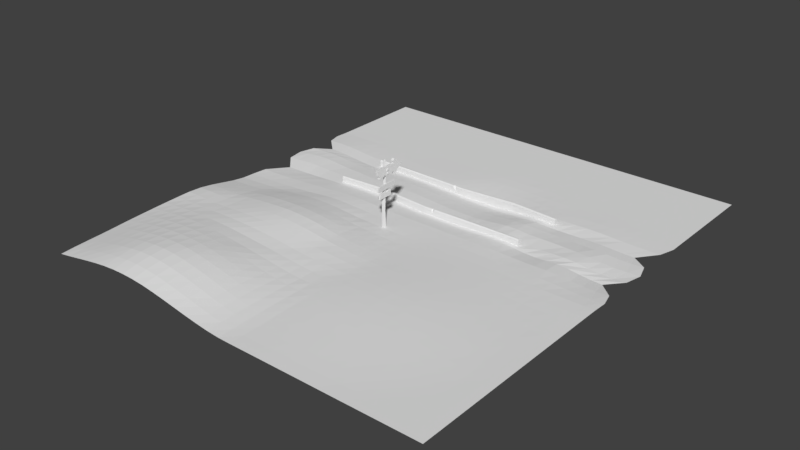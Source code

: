 # Source: train_post.blend  (saved by Blender 2.78.0; exported with 4.5.12 LTS)
import bpy
from mathutils import Matrix  # noqa: F401  (used for matrix-valued properties, if any)

bpy.ops.wm.read_factory_settings(use_empty=True)
scene = bpy.context.scene
scene.name = 'Scene'

# ---- collections
col_collection_1 = bpy.data.collections.new('Collection 1'); scene.collection.children.link(col_collection_1)

# ---- world
world_world = bpy.data.worlds.new('World'); scene.world = world_world
world_world.color = (0.05088, 0.05088, 0.05088)
world_world.use_sun_shadow = False
world_world.sun_shadow_jitter_overblur = 0.0
world_world.cycles.sampling_method = 'MANUAL'

# ---- meshes
me_cube_001 = bpy.data.meshes.new('Cube.001')
me_cube_001.from_pydata([(-25.85, 12.6, -16.84), (10.15, 25.6, -16.99), (-25.85, 13.34, -16.84), (19.95, 12.46, -16.89), (-2.235, 24.89, -16.87), (19.95, 13.23, -16.89), (9.127, 13.35, -16.96), (-3.016, 13.01, -16.82), (-15.4, 13.72, -16.94), (-15.4, 12.91, -16.94), (-2.881, 12.3, -16.82), (9.127, 12.52, -16.96), (-14.38, 25.23, -17.01), (-25.2, 25.11, -16.94), (-25.2, 24.33, -16.94), (20.59, 25.22, -16.89), (-1.131, 12.33, -15.77), (20.59, 24.48, -16.89), (-0.9822, 12.7, -14.8), (-25.85, 13.08, -14.78), (-25.85, 13.34, -15.04), (19.95, 13.23, -14.99), (19.95, 12.97, -14.73), (-15.4, 13.58, -14.56), (-15.4, 13.77, -14.82), (-2.967, 12.75, -14.79), (-3.007, 13.14, -15.23), (9.182, 13.27, -15.08), (9.189, 13.03, -14.79), (-25.85, 12.6, -14.96), (-25.85, 12.78, -14.78), (19.95, 12.64, -14.73), (19.95, 12.46, -14.91), (9.189, 12.65, -14.73), (9.201, 12.44, -15.02), (-2.916, 12.48, -14.79), (-2.881, 12.3, -14.98), (-15.4, 12.86, -14.8), (-15.4, 13.18, -14.56), (-0.5145, 12.34, -14.96), (-0.6768, 12.52, -14.79), (-1.131, 12.51, -14.79), (-1.252, 12.32, -14.97), (10.15, 24.78, -16.99), (-2.371, 24.18, -16.87), (-14.38, 24.4, -17.01), (-4.12, 24.21, -15.82), (-4.269, 24.58, -14.84), (20.59, 24.96, -14.82), (20.59, 25.22, -15.08), (-25.2, 25.11, -15.03), (-25.2, 24.85, -14.77), (10.15, 25.46, -14.61), (10.15, 25.65, -14.87), (-2.285, 24.63, -14.84), (-2.244, 25.02, -15.27), (-14.43, 25.15, -15.12), (-14.44, 24.91, -14.83), (20.59, 24.48, -15.01), (20.59, 24.66, -14.82), (-25.2, 24.52, -14.77), (-25.2, 24.33, -14.96), (-14.44, 24.53, -14.78), (-14.45, 24.32, -15.06), (-2.336, 24.36, -14.84), (-2.371, 24.18, -15.02), (10.15, 24.74, -14.84), (10.15, 25.06, -14.61), (-4.737, 24.21, -15.01), (-4.575, 24.4, -14.83), (-4.121, 24.39, -14.84), (-3.999, 24.2, -15.01)], [], [(2, 20, 24, 8), (3, 32, 34, 11), (8, 24, 26, 7), (23, 19, 30, 38), (6, 5, 3, 11), (5, 21, 22, 31, 32, 3), (6, 27, 21, 5), (7, 26, 27, 6), (2, 8, 9, 0), (8, 7, 10, 9), (7, 6, 11, 10), (22, 28, 33, 31), (28, 25, 35, 41, 18, 40, 33), (25, 23, 38, 35), (11, 34, 39, 16, 42, 36, 10), (39, 40, 18, 16), (10, 36, 37, 9), (16, 18, 41, 42), (15, 49, 53, 1), (28, 22, 21, 27), (19, 23, 24, 20), (23, 25, 26, 24), (25, 28, 27, 26), (0, 29, 30, 19, 20, 2), (38, 30, 29, 37), (31, 33, 34, 32), (41, 35, 36, 42), (35, 38, 37, 36), (33, 40, 39, 34), (9, 37, 29, 0), (14, 61, 63, 45), (1, 53, 55, 4), (52, 48, 59, 67), (12, 13, 14, 45), (13, 50, 51, 60, 61, 14), (12, 56, 50, 13), (4, 55, 56, 12), (15, 1, 43, 17), (1, 4, 44, 43), (4, 12, 45, 44), (51, 57, 62, 60), (57, 54, 64, 70, 47, 69, 62), (54, 52, 67, 64), (45, 63, 68, 46, 71, 65, 44), (68, 69, 47, 46), (44, 65, 66, 43), (46, 47, 70, 71), (57, 51, 50, 56), (48, 52, 53, 49), (52, 54, 55, 53), (54, 57, 56, 55), (17, 58, 59, 48, 49, 15), (67, 59, 58, 66), (60, 62, 63, 61), (70, 64, 65, 71), (64, 67, 66, 65), (62, 69, 68, 63), (43, 66, 58, 17)])
me_cube_001.use_remesh_preserve_volume = False
me_cube_001.use_remesh_preserve_attributes = False
me_cube_001.use_mirror_vertex_groups = False
me_cube_001.update()
me_plane = bpy.data.meshes.new('Plane')
me_plane.from_pydata([(43.79, 55.61, -16.0), (-43.79, 55.61, -16.0), (43.79, -46.51, -16.0), (-43.86, -46.48, -15.4), (43.82, 4.426, -16.11), (1.057e-07, 55.61, -16.0), (-43.84, 3.091, -16.1), (-0.005217, -46.51, -15.96), (-0.001529, 4.549, -15.99), (43.79, 30.08, -16.0), (-21.89, 55.61, -16.0), (-44.0, -21.16, -14.18), (21.89, -46.51, -16.0), (43.79, -20.98, -16.0), (21.89, 55.61, -16.0), (-43.83, 30.28, -15.92), (-22.26, -46.37, -13.02), (-0.0614, -20.86, -15.53), (-0.2443, 30.62, -16.13), (21.9, 4.473, -16.0), (-21.81, 4.542, -15.62), (-21.9, 30.12, -16.0), (21.88, 30.18, -15.98), (21.82, -20.81, -15.41), (-22.15, -20.91, -13.89), (43.79, 42.84, -16.0), (-32.84, 55.61, -16.0), (-43.94, -33.73, -14.75), (32.84, -46.51, -16.0), (43.79, -8.216, -16.0), (10.95, 55.61, -16.0), (-43.94, 17.99, -15.85), (-11.13, -46.44, -14.49), (-0.04615, -33.68, -15.64), (-0.3623, 17.08, -16.14), (32.86, 4.487, -16.05), (-10.99, 4.59, -15.9), (43.84, 17.12, -16.17), (-10.95, 55.61, -16.0), (-43.95, -8.614, -14.58), (10.95, -46.51, -15.99), (43.79, -33.75, -16.0), (32.84, 55.61, -16.0), (-43.79, 42.84, -16.0), (-33.14, -46.4, -13.59), (-0.05729, -8.099, -15.56), (1.057e-07, 42.84, -16.0), (10.95, 4.553, -15.99), (-32.97, 3.338, -15.89), (-21.71, 17.68, -15.84), (-21.89, 42.84, -16.0), (-10.96, 30.33, -15.97), (-32.86, 30.17, -15.97), (21.86, 17.5, -15.91), (21.89, 42.84, -16.0), (32.83, 30.16, -15.99), (11.32, 30.54, -16.1), (21.85, -33.65, -15.67), (21.85, -8.122, -15.67), (32.82, -20.93, -15.82), (10.85, -20.77, -15.26), (-22.37, -33.56, -12.05), (-22.18, -7.971, -13.7), (-11.09, -20.83, -14.88), (-33.15, -21.07, -13.43), (-33.04, -8.326, -14.31), (-11.12, -7.88, -14.62), (-11.21, -33.65, -13.88), (10.89, -8.098, -15.58), (32.83, -8.198, -15.94), (32.83, -33.73, -15.94), (10.95, 42.84, -16.0), (32.84, 42.84, -16.0), (32.85, 17.3, -16.03), (-32.84, 42.84, -16.0), (-10.95, 42.84, -16.0), (-11.01, 17.69, -15.87), (-33.04, 18.71, -15.87), (11.23, 17.15, -15.78), (10.89, -33.63, -15.59), (-33.25, -33.62, -12.6), (43.79, 49.23, -16.0), (-38.32, 55.61, -16.0), (-43.91, -40.08, -15.05), (38.32, -46.51, -16.0), (43.79, -1.834, -16.0), (5.474, 55.61, -16.0), (-40.46, 11.14, -16.35), (-5.546, -46.48, -15.4), (-0.02597, -40.11, -15.79), (-0.06024, 11.56, -16.32), (38.37, 4.348, -16.18), (-5.476, 4.549, -15.98), (39.35, 23.05, -16.32), (-16.42, 55.61, -16.0), (-44.02, -14.82, -14.03), (16.42, -46.51, -15.99), (43.79, -27.36, -16.0), (27.37, 55.61, -16.0), (-43.79, 36.46, -16.0), (-27.73, -46.37, -13.02), (-0.0771, -14.44, -15.41), (-0.001375, 36.47, -16.0), (16.42, 4.547, -15.99), (-26.91, 3.818, -15.74), (-19.59, 11.79, -16.03), (-21.89, 36.46, -16.0), (-5.549, 30.26, -16.0), (-27.37, 30.08, -16.0), (19.66, 11.46, -16.26), (21.89, 36.46, -16.0), (38.32, 30.08, -16.0), (16.46, 30.11, -16.01), (21.88, -40.09, -15.88), (21.83, -14.45, -15.48), (38.31, -20.97, -15.97), (16.33, -20.77, -15.27), (-22.37, -39.94, -12.06), (-22.16, -14.42, -13.82), (-5.554, -20.85, -15.37), (-27.66, -20.98, -13.53), (43.79, 36.46, -16.0), (-27.37, 55.61, -16.0), (-43.98, -27.44, -14.42), (27.37, -46.51, -16.0), (43.79, -14.6, -16.0), (16.42, 55.61, -16.0), (-39.53, 24.03, -15.97), (-16.71, -46.4, -13.59), (-0.05351, -27.27, -15.59), (-0.4967, 23.32, -16.63), (27.37, 4.473, -16.0), (-16.52, 4.66, -15.72), (39.49, 11.01, -16.8), (-5.474, 55.61, -16.0), (-43.82, -2.597, -15.66), (5.473, -46.51, -16.0), (43.79, -40.13, -16.0), (38.32, 55.61, -16.0), (-43.79, 49.23, -16.0), (-38.5, -46.44, -14.49), (-0.01394, -1.813, -15.89), (1.057e-07, 49.23, -16.0), (5.473, 4.55, -16.0), (-38.81, 3.027, -16.0), (-19.72, 23.33, -16.25), (-21.89, 49.23, -16.0), (-16.43, 30.28, -15.98), (-38.37, 30.4, -15.88), (19.65, 23.27, -16.25), (21.89, 49.23, -16.0), (27.35, 30.28, -15.96), (5.616, 30.86, -16.19), (21.83, -27.22, -15.48), (21.88, -1.798, -15.88), (27.32, -20.87, -15.61), (5.392, -20.81, -15.37), (-22.27, -27.23, -12.92), (-22.06, -1.687, -14.69), (-16.62, -20.84, -14.38), (-38.59, -21.13, -13.66), (-33.08, -14.74, -14.02), (-32.93, -2.05, -15.2), (-27.62, -8.147, -13.91), (-38.49, -8.539, -14.49), (-11.11, -14.28, -14.74), (-11.02, -1.701, -15.42), (-5.574, -7.99, -15.23), (-16.68, -7.856, -13.96), (-11.2, -40.03, -13.9), (-11.14, -27.29, -14.42), (-5.6, -33.68, -14.97), (-16.81, -33.6, -12.77), (10.86, -14.42, -15.35), (10.92, -1.784, -15.83), (16.37, -8.098, -15.59), (5.426, -8.123, -15.64), (32.82, -14.56, -15.86), (32.84, -1.833, -16.0), (38.32, -8.216, -16.0), (27.34, -8.161, -15.81), (32.84, -40.13, -16.0), (32.82, -27.32, -15.86), (38.32, -33.75, -16.0), (27.34, -33.69, -15.81), (10.95, 36.46, -16.0), (10.95, 49.23, -16.0), (16.42, 42.84, -16.0), (5.474, 42.84, -16.0), (32.84, 36.46, -16.0), (32.84, 49.23, -16.0), (38.32, 42.84, -16.0), (27.37, 42.84, -16.0), (29.48, 11.3, -16.2), (29.51, 23.56, -16.36), (38.39, 17.02, -16.25), (27.35, 17.55, -15.99), (-32.84, 36.46, -16.0), (-32.84, 49.23, -16.0), (-27.37, 42.84, -16.0), (-38.32, 42.84, -16.0), (-10.95, 36.47, -16.0), (-10.95, 49.23, -16.0), (-5.474, 42.84, -16.0), (-16.42, 42.84, -16.0), (-9.899, 11.69, -16.19), (-9.868, 23.51, -16.26), (-5.591, 17.44, -16.01), (-16.54, 17.7, -15.79), (-28.89, 11.66, -16.26), (-29.46, 23.42, -16.31), (-26.76, 18.21, -15.91), (-39.09, 18.86, -15.74), (9.795, 11.57, -16.22), (10.52, 23.31, -16.51), (16.37, 17.35, -15.61), (5.5, 17.0, -16.18), (10.92, -40.08, -15.83), (10.86, -27.18, -15.36), (16.37, -33.63, -15.59), (5.43, -33.65, -15.67), (-33.23, -39.98, -12.79), (-33.22, -27.33, -12.84), (-27.85, -33.57, -12.02), (-38.61, -33.68, -13.6), (-38.61, -27.4, -13.5), (-27.78, -27.26, -12.63), (-27.85, -39.94, -12.06), (5.404, -27.22, -15.46), (16.34, -27.18, -15.37), (16.4, -40.08, -15.83), (5.05, 23.41, -16.75), (15.14, 23.15, -16.14), (14.68, 11.59, -16.05), (-34.6, 23.91, -16.1), (-24.59, 23.13, -16.31), (-23.65, 11.76, -16.11), (-14.81, 23.53, -16.23), (-5.268, 23.36, -16.39), (-4.922, 11.58, -16.31), (-16.42, 49.23, -16.0), (-5.474, 49.23, -16.0), (-5.474, 36.46, -16.0), (-38.32, 49.23, -16.0), (-27.37, 49.23, -16.0), (-27.37, 36.46, -16.0), (24.62, 23.59, -16.47), (34.42, 23.23, -16.28), (34.51, 11.19, -16.58), (27.37, 49.23, -16.0), (38.32, 49.23, -16.0), (38.32, 36.46, -16.0), (5.474, 49.23, -16.0), (16.42, 49.23, -16.0), (16.42, 36.46, -16.0), (27.32, -27.27, -15.67), (38.31, -27.36, -15.98), (38.32, -40.13, -16.0), (27.36, -1.819, -15.95), (38.32, -1.834, -16.0), (38.31, -14.59, -15.98), (5.455, -1.798, -15.86), (16.4, -1.784, -15.83), (16.34, -14.42, -15.37), (-16.72, -27.25, -13.53), (-5.572, -27.3, -15.21), (-5.59, -40.08, -15.05), (-16.57, -1.658, -14.89), (-5.509, -1.762, -15.73), (-5.586, -14.35, -15.13), (-38.36, -2.382, -15.5), (-27.52, -1.781, -14.78), (-27.63, -14.59, -13.82), (-38.55, -14.81, -13.97), (-16.65, -14.28, -14.15), (-16.81, -39.98, -12.79), (5.401, -14.45, -15.44), (27.32, -14.5, -15.67), (27.36, -40.11, -15.95), (5.478, 36.52, -16.01), (27.37, 36.46, -16.0), (24.64, 11.34, -16.49), (-38.32, 36.46, -16.0), (-16.42, 36.46, -16.0), (-14.89, 11.78, -16.06), (-35.1, 11.52, -16.46), (4.855, 11.5, -16.33), (5.457, -40.09, -15.88), (-38.57, -40.03, -13.91), (43.79, 52.42, -16.0), (-41.05, 55.61, -16.0), (-43.89, -43.28, -15.19), (41.05, -46.51, -16.0), (43.79, 1.351, -16.01), (2.737, 55.61, -16.0), (-43.42, 6.453, -16.05), (-2.768, -46.5, -15.75), (-0.01409, -43.31, -15.89), (-0.005701, 7.96, -16.03), (41.1, 4.356, -16.17), (-2.739, 4.549, -15.99), (42.8, 26.67, -16.0), (-19.16, 55.61, -16.0), (-44.01, -18.0, -14.09), (19.16, -46.51, -15.99), (43.79, -24.17, -16.0), (24.63, 55.61, -16.0), (-43.79, 33.28, -16.0), (-25.0, -46.37, -12.94), (-0.07137, -17.65, -15.45), (-0.08791, 33.52, -16.04), (19.16, 4.512, -15.99), (-24.25, 4.202, -15.67), (-21.1, 7.98, -15.77), (-21.89, 33.27, -16.0), (-2.956, 30.4, -16.06), (-24.63, 30.08, -16.0), (21.4, 7.798, -16.03), (21.89, 33.27, -16.0), (41.05, 30.08, -16.0), (19.16, 30.1, -16.0), (21.89, -43.31, -15.96), (21.82, -17.63, -15.43), (41.05, -20.98, -16.0), (19.07, -20.79, -15.33), (-22.33, -43.15, -12.45), (-22.15, -17.68, -13.94), (-2.799, -20.86, -15.52), (-24.91, -20.94, -13.67), (43.79, 39.65, -16.0), (-30.11, 55.61, -16.0), (-43.96, -30.59, -14.57), (30.11, -46.51, -16.0), (43.79, -11.41, -16.0), (13.68, 55.61, -16.0), (-42.92, 21.3, -15.76), (-13.93, -46.42, -14.02), (-0.05121, -30.47, -15.6), (-0.4831, 20.41, -16.37), (30.11, 4.509, -16.0), (-13.76, 4.624, -15.83), (42.9, 13.8, -16.34), (-8.211, 55.61, -16.0), (-43.88, -5.583, -15.13), (8.209, -46.51, -15.99), (43.79, -36.94, -16.0), (35.58, 55.61, -16.0), (-43.79, 46.04, -16.0), (-35.82, -46.42, -14.02), (-0.03486, -4.958, -15.73), (1.057e-07, 46.04, -16.0), (8.209, 4.552, -15.99), (-36.02, 3.15, -15.94), (-21.45, 20.66, -16.02), (-21.89, 46.04, -16.0), (-13.7, 30.33, -15.97), (-35.62, 30.31, -15.91), (21.38, 20.77, -16.1), (21.89, 46.04, -16.0), (30.09, 30.24, -15.97), (8.546, 30.76, -16.16), (21.84, -30.43, -15.57), (21.87, -4.962, -15.78), (30.07, -20.9, -15.72), (8.119, -20.79, -15.3), (-22.33, -30.39, -12.42), (-22.13, -4.82, -14.07), (-13.85, -20.83, -14.63), (-35.87, -21.1, -13.5), (-33.1, -17.92, -13.79), (-33.0, -5.167, -14.68), (-24.9, -8.064, -13.77), (-35.75, -8.443, -14.47), (-11.09, -17.56, -14.91), (-11.08, -4.778, -14.95), (-2.815, -8.047, -15.4), (-13.91, -7.851, -14.24), (-11.17, -43.23, -14.14), (-11.18, -30.47, -14.09), (-2.815, -33.69, -15.37), (-14.01, -33.62, -13.3), (10.85, -17.59, -15.28), (10.91, -4.943, -15.71), (19.11, -8.108, -15.62), (8.158, -8.108, -15.6), (32.82, -17.74, -15.83), (32.84, -5.017, -15.98), (41.05, -8.216, -16.0), (30.09, -8.18, -15.88), (32.84, -43.32, -16.0), (32.83, -30.52, -15.9), (41.05, -33.75, -16.0), (30.09, -33.71, -15.88), (11.07, 33.47, -16.03), (10.95, 46.04, -16.0), (19.16, 42.84, -16.0), (8.211, 42.84, -16.0), (32.84, 33.27, -16.0), (32.84, 46.04, -16.0), (41.05, 42.84, -16.0), (30.11, 42.84, -16.0), (32.13, 7.766, -16.15), (32.1, 20.74, -16.17), (41.12, 17.03, -16.24), (30.1, 17.46, -16.01), (-32.84, 33.27, -16.0), (-32.84, 46.04, -16.0), (-24.63, 42.84, -16.0), (-35.58, 42.84, -16.0), (-10.95, 33.37, -15.99), (-10.95, 46.04, -16.0), (-2.737, 42.84, -16.0), (-13.68, 42.84, -16.0), (-10.76, 8.022, -15.9), (-10.75, 20.9, -16.02), (-3.037, 17.24, -16.08), (-13.78, 17.73, -15.81), (-32.2, 6.977, -16.0), (-32.16, 21.57, -16.02), (-24.09, 17.92, -15.88), (-36.24, 18.95, -15.77), (10.69, 7.963, -16.02), (11.25, 20.42, -16.05), (19.11, 17.4, -15.83), (8.454, 17.05, -16.02), (10.94, -43.3, -15.93), (10.88, -30.4, -15.47), (19.11, -33.64, -15.62), (8.16, -33.64, -15.62), (-33.19, -43.18, -13.11), (-33.25, -30.47, -12.67), (-25.12, -33.56, -11.95), (-35.93, -33.65, -13.06), (43.79, 46.04, -16.0), (-35.58, 55.61, -16.0), (-43.92, -36.9, -14.92), (35.58, -46.51, -16.0), (43.79, -5.025, -16.0), (8.211, 55.61, -16.0), (-43.45, 14.38, -15.9), (-8.336, -46.46, -14.97), (-0.03743, -36.9, -15.7), (-0.1847, 14.02, -16.18), (35.61, 4.405, -16.13), (-8.225, 4.561, -15.96), (42.82, 20.37, -16.06), (-13.68, 55.61, -16.0), (-44.0, -11.67, -14.17), (13.68, -46.51, -15.99), (43.79, -30.55, -16.0), (30.11, 55.61, -16.0), (-43.79, 39.65, -16.0), (-30.44, -46.38, -13.24), (-0.07276, -11.26, -15.44), (1.057e-07, 39.65, -16.0), (13.68, 4.554, -15.99), (-29.86, 3.516, -15.81), (-21.06, 14.52, -15.88), (-21.89, 39.65, -16.0), (-8.223, 30.28, -15.98), (-30.11, 30.08, -16.0), (21.4, 14.13, -16.14), (21.89, 39.65, -16.0), (35.58, 30.09, -16.0), (13.92, 30.29, -16.04), (21.87, -36.87, -15.78), (21.84, -11.28, -15.57), (35.57, -20.95, -15.91), (13.59, -20.77, -15.25), (-22.39, -36.75, -11.92), (-22.18, -11.18, -13.7), (-8.319, -20.84, -15.13), (-30.41, -21.03, -13.46), (43.79, 33.27, -16.0), (-24.63, 55.61, -16.0), (-43.99, -24.3, -14.29), (24.63, -46.51, -16.0), (43.79, -17.79, -16.0), (19.16, 55.61, -16.0), (-42.9, 27.22, -15.79), (-19.49, -46.38, -13.24), (-0.05559, -24.07, -15.57), (-0.4016, 27.25, -16.27), (24.63, 4.457, -16.0), (-19.28, 4.682, -15.64), (42.89, 7.608, -16.3), (-2.737, 55.61, -16.0), (-43.81, 0.2164, -16.0), (2.737, -46.51, -16.0), (43.79, -43.32, -16.0), (41.05, 55.61, -16.0), (-43.79, 52.42, -16.0), (-41.18, -46.46, -14.97), (-0.004257, 1.36, -15.97), (1.057e-07, 52.42, -16.0), (2.736, 4.549, -16.0), (-41.33, 3.023, -16.05), (-21.41, 26.79, -16.02), (-21.89, 52.42, -16.0), (-19.17, 30.2, -15.99), (-41.11, 30.39, -15.88), (21.38, 26.9, -15.99), (21.89, 52.42, -16.0), (24.61, 30.26, -15.97), (2.639, 30.81, -16.18), (21.82, -24.01, -15.43), (21.89, 1.362, -15.96), (24.57, -20.84, -15.5), (2.666, -20.84, -15.46), (-22.2, -24.08, -13.48), (-22.02, 1.481, -15.24), (-19.39, -20.87, -14.13), (-41.3, -21.15, -13.9), (-33.06, -11.53, -14.16), (-32.92, 0.5963, -15.65), (-30.33, -8.232, -14.1), (-41.22, -8.599, -14.51), (-11.13, -11.04, -14.55), (-10.98, 1.406, -15.81), (-8.34, -7.934, -14.99), (-19.43, -7.897, -13.78), (-11.21, -36.84, -13.81), (-11.11, -24.08, -14.71), (-8.399, -33.67, -14.46), (-19.6, -33.57, -12.34), (10.88, -11.26, -15.45), (10.94, 1.38, -15.92), (13.63, -8.095, -15.57), (2.692, -8.129, -15.65), (32.83, -11.38, -15.9), (32.84, 1.358, -16.0), (35.58, -8.21, -15.98), (24.6, -8.141, -15.74), (32.84, -36.93, -15.98), (32.82, -24.12, -15.83), (35.58, -33.74, -15.98), (24.6, -33.67, -15.74), (10.95, 39.65, -16.0), (10.95, 52.42, -16.0), (13.68, 42.84, -16.0), (2.737, 42.84, -16.0), (32.84, 39.65, -16.0), (32.84, 52.42, -16.0), (35.58, 42.84, -16.0), (24.63, 42.84, -16.0), (32.08, 13.92, -16.06), (32.07, 26.93, -15.99), (35.63, 17.13, -16.18), (24.6, 17.58, -15.95), (-32.84, 39.65, -16.0), (-32.84, 52.42, -16.0), (-30.11, 42.84, -16.0), (-41.05, 42.84, -16.0), (-10.95, 39.65, -16.0), (-10.95, 52.42, -16.0), (-8.211, 42.84, -16.0), (-19.16, 42.84, -16.0), (-10.77, 14.43, -15.96), (-10.72, 27.08, -15.99), (-8.243, 17.59, -15.94), (-19.27, 17.62, -15.81), (-32.16, 15.03, -16.06), (-32.14, 26.88, -15.96), (-29.78, 18.42, -15.94), (-41.58, 18.46, -15.78), (10.75, 14.08, -15.91), (11.34, 27.17, -16.23), (13.82, 17.27, -15.57), (2.502, 17.01, -16.18), (10.91, -36.86, -15.71), (10.85, -23.97, -15.29), (13.63, -33.63, -15.58), (2.7, -33.67, -15.72), (-33.25, -36.78, -12.65), (-33.19, -24.2, -13.1), (-30.56, -33.59, -12.25), (-41.27, -33.71, -14.18), (-38.61, -30.54, -13.52), (-38.61, -24.27, -13.56), (-35.92, -27.37, -13.12), (-41.3, -27.43, -13.95), (-27.82, -30.41, -12.27), (-27.72, -24.13, -13.08), (-25.03, -27.24, -12.72), (-30.51, -27.3, -12.67), (-27.8, -43.15, -12.45), (-27.86, -36.75, -11.92), (-25.12, -39.94, -11.96), (-30.55, -39.96, -12.35), (5.416, -30.43, -15.56), (5.395, -24.01, -15.4), (8.132, -27.2, -15.4), (2.677, -27.24, -15.54), (16.35, -30.4, -15.47), (16.33, -23.97, -15.3), (19.08, -27.2, -15.41), (13.6, -27.18, -15.35), (16.41, -43.3, -15.93), (16.38, -36.86, -15.71), (19.14, -40.08, -15.85), (13.66, -40.08, -15.82), (5.471, 20.4, -16.45), (5.565, 27.45, -16.37), (7.879, 23.38, -16.69), (2.202, 23.37, -16.72), (16.18, 20.48, -15.77), (16.25, 26.77, -16.0), (17.3, 23.15, -16.11), (12.93, 23.22, -16.31), (16.03, 7.932, -15.96), (15.94, 14.21, -15.71), (17.15, 11.53, -16.08), (12.22, 11.62, -16.11), (-37.89, 21.85, -15.81), (-37.57, 27.31, -15.78), (-32.02, 23.69, -16.22), (-37.11, 24.03, -16.01), (-26.47, 20.99, -16.11), (-26.75, 26.67, -16.04), (-22.16, 23.2, -16.28), (-26.99, 23.22, -16.33), (-25.91, 7.437, -15.84), (-25.85, 14.82, -15.98), (-21.56, 11.78, -16.06), (-26.08, 11.72, -16.18), (-16.13, 20.88, -15.96), (-16.07, 27.02, -15.99), (-12.34, 23.56, -16.24), (-17.27, 23.45, -16.23), (-5.611, 20.66, -16.16), (-5.579, 27.02, -16.06), (-2.976, 23.32, -16.5), (-7.492, 23.43, -16.3), (-5.354, 7.959, -16.02), (-5.363, 14.26, -16.11), (-2.474, 11.59, -16.32), (-7.403, 11.63, -16.27), (-16.42, 46.04, -16.0), (-16.42, 52.42, -16.0), (-13.68, 49.23, -16.0), (-19.16, 49.23, -16.0), (-5.474, 46.04, -16.0), (-5.474, 52.42, -16.0), (-2.737, 49.23, -16.0), (-8.211, 49.23, -16.0), (-5.476, 33.3, -16.0), (-5.474, 39.65, -16.0), (-2.737, 36.46, -16.0), (-8.211, 36.46, -16.0), (-38.32, 46.04, -16.0), (-38.32, 52.42, -16.0), (-35.58, 49.23, -16.0), (-41.05, 49.23, -16.0), (-27.37, 46.04, -16.0), (-27.37, 52.42, -16.0), (-24.63, 49.23, -16.0), (-30.11, 49.23, -16.0), (-27.37, 33.27, -16.0), (-27.37, 39.65, -16.0), (-24.63, 36.46, -16.0), (-30.11, 36.46, -16.0), (26.77, 20.97, -16.3), (26.71, 27.11, -15.97), (27.07, 23.64, -16.46), (22.14, 23.44, -16.41), (37.47, 20.37, -16.19), (37.45, 26.68, -16.03), (36.89, 23.09, -16.31), (31.95, 23.41, -16.27), (37.55, 7.547, -16.39), (37.56, 13.73, -16.52), (37.02, 11.08, -16.75), (31.97, 11.25, -16.29), (27.37, 46.04, -16.0), (27.37, 52.42, -16.0), (30.11, 49.23, -16.0), (24.63, 49.23, -16.0), (38.32, 46.04, -16.0), (38.32, 52.42, -16.0), (41.05, 49.23, -16.0), (35.58, 49.23, -16.0), (38.32, 33.27, -16.0), (38.32, 39.65, -16.0), (41.05, 36.46, -16.0), (35.58, 36.46, -16.0), (5.474, 46.04, -16.0), (5.474, 52.42, -16.0), (8.211, 49.23, -16.0), (2.737, 49.23, -16.0), (16.42, 46.04, -16.0), (16.42, 52.42, -16.0), (19.16, 49.23, -16.0), (13.68, 49.23, -16.0), (16.42, 33.27, -16.0), (16.42, 39.65, -16.0), (19.16, 36.46, -16.0), (13.68, 36.46, -16.0), (27.33, -30.48, -15.73), (27.32, -24.07, -15.63), (30.07, -27.3, -15.77), (24.58, -27.24, -15.57), (38.31, -30.55, -16.0), (38.31, -24.16, -15.97), (41.05, -27.36, -16.0), (35.57, -27.34, -15.93), (38.32, -43.32, -16.0), (38.32, -36.94, -16.0), (41.05, -40.13, -16.0), (35.58, -40.13, -16.0), (27.35, -4.991, -15.88), (27.37, 1.352, -15.99), (30.1, -1.827, -15.98), (24.62, -1.808, -15.91), (38.32, -5.025, -16.0), (38.32, 1.328, -16.03), (41.05, -1.834, -16.0), (35.58, -1.834, -16.0), (38.31, -17.78, -15.97), (38.31, -11.41, -16.0), (41.05, -14.6, -16.0), (35.57, -14.58, -15.93), (5.441, -4.962, -15.75), (5.466, 1.371, -15.95), (8.189, -1.79, -15.84), (2.722, -1.808, -15.89), (16.38, -4.943, -15.71), (16.41, 1.38, -15.93), (19.14, -1.79, -15.85), (13.66, -1.783, -15.82), (16.33, -17.59, -15.3), (16.35, -11.26, -15.47), (19.08, -14.43, -15.41), (13.6, -14.41, -15.34), (-16.78, -30.42, -13.07), (-16.66, -24.07, -14.05), (-13.93, -27.27, -13.96), (-19.5, -27.23, -13.19), (-5.59, -30.49, -15.05), (-5.554, -24.09, -15.36), (-2.804, -27.29, -15.47), (-8.352, -27.3, -14.84), (-5.572, -43.28, -15.19), (-5.6, -36.88, -14.96), (-2.799, -40.1, -15.49), (-8.394, -40.06, -14.5), (-16.63, -4.744, -14.31), (-16.53, 1.467, -15.43), (-13.8, -1.673, -15.14), (-19.32, -1.662, -14.75), (-5.543, -4.872, -15.47), (-5.484, 1.371, -15.92), (-2.759, -1.793, -15.83), (-8.258, -1.732, -15.63), (-5.567, -17.59, -15.28), (-5.59, -11.14, -15.1), (-2.831, -14.4, -15.27), (-8.339, -14.31, -15.01), (-38.42, -5.465, -14.99), (-38.43, 0.4279, -15.84), (-35.64, -2.201, -15.41), (-41.09, -2.544, -15.58), (-27.58, -4.95, -14.22), (-27.28, 1.012, -15.34), (-24.8, -1.724, -14.69), (-30.22, -1.897, -14.95), (-27.64, -17.8, -13.75), (-27.63, -11.37, -13.84), (-24.9, -14.51, -13.8), (-30.35, -14.67, -13.91), (-38.57, -17.98, -13.81), (-38.53, -11.64, -14.14), (-35.81, -14.79, -14.04), (-41.29, -14.82, -13.96), (-16.63, -17.57, -14.35), (-16.68, -11.04, -13.97), (-13.88, -14.27, -14.42), (-19.41, -14.34, -13.94), (-16.77, -43.18, -13.11), (-16.83, -36.78, -12.67), (-14.01, -40.0, -13.32), (-19.6, -39.96, -12.35), (5.394, -17.63, -15.39), (5.412, -11.28, -15.53), (8.13, -14.43, -15.39), (2.669, -14.46, -15.48), (27.32, -17.68, -15.63), (27.33, -11.33, -15.73), (30.07, -14.53, -15.77), (24.58, -14.48, -15.57), (27.37, -43.32, -15.99), (27.35, -36.9, -15.88), (30.1, -40.12, -15.98), (24.62, -40.1, -15.91), (5.528, 33.71, -16.07), (5.474, 39.65, -16.0), (8.218, 36.49, -16.0), (2.732, 36.5, -16.01), (27.37, 33.3, -16.0), (27.37, 39.65, -16.0), (30.11, 36.46, -16.0), (24.63, 36.46, -16.0), (26.75, 7.777, -16.04), (26.73, 14.07, -16.08), (27.06, 11.31, -16.34), (22.17, 11.39, -16.45), (-38.33, 33.32, -15.98), (-38.32, 39.65, -16.0), (-35.58, 36.46, -16.0), (-41.05, 36.46, -16.0), (-16.43, 33.34, -15.99), (-16.42, 39.65, -16.0), (-13.68, 36.47, -16.0), (-19.16, 36.46, -16.0), (-16.18, 8.105, -15.77), (-16.19, 14.49, -15.84), (-12.4, 11.74, -16.12), (-17.37, 11.79, -16.03), (-38.56, 6.449, -16.04), (-38.64, 15.12, -15.95), (-31.98, 11.6, -16.39), (-37.98, 11.32, -16.42), (5.327, 7.974, -16.03), (5.306, 13.92, -16.2), (7.343, 11.52, -16.31), (2.377, 11.52, -16.33), (5.467, -43.31, -15.96), (5.444, -36.87, -15.78), (8.19, -40.08, -15.85), (2.725, -40.1, -15.91), (-38.54, -43.23, -14.14), (-38.59, -36.84, -13.74), (-35.9, -40.0, -13.32), (-41.24, -40.06, -14.5), (-41.25, -36.87, -14.34), (-35.92, -36.81, -13.17), (-35.87, -43.21, -13.6), (2.713, -36.89, -15.82), (8.176, -36.86, -15.74), (8.202, -43.3, -15.94), (2.516, 13.94, -16.2), (8.078, 13.97, -16.1), (8.006, 7.971, -16.03), (-41.21, 14.76, -15.96), (-35.56, 15.24, -16.01), (-35.53, 6.694, -16.04), (-18.82, 14.46, -15.85), (-13.49, 14.48, -15.89), (-13.47, 8.067, -15.82), (-19.16, 39.65, -16.0), (-13.68, 39.65, -16.0), (-13.69, 33.37, -15.99), (-41.05, 39.65, -16.0), (-35.58, 39.65, -16.0), (-35.58, 33.29, -15.99), (24.09, 14.12, -16.18), (29.38, 14.01, -15.99), (29.42, 7.807, -16.03), (24.63, 39.65, -16.0), (30.11, 39.65, -16.0), (30.1, 33.29, -16.0), (2.737, 39.65, -16.0), (8.211, 39.65, -16.0), (8.34, 33.63, -16.06), (24.61, -36.89, -15.83), (30.1, -36.92, -15.94), (30.11, -43.32, -16.0), (24.59, -11.31, -15.65), (30.08, -11.35, -15.82), (30.07, -17.71, -15.73), (2.677, -11.29, -15.54), (8.143, -11.27, -15.48), (8.122, -17.6, -15.32), (-19.62, -36.76, -12.22), (-14.02, -36.81, -13.21), (-13.98, -43.21, -13.6), (-19.43, -11.09, -13.78), (-13.91, -11.02, -14.22), (-13.86, -17.55, -14.61), (-41.27, -11.67, -14.1), (-35.79, -11.59, -14.22), (-35.84, -17.96, -13.77), (-30.34, -11.45, -14.0), (-24.91, -11.28, -13.74), (-24.89, -17.74, -13.82), (-30.06, 0.7512, -15.47), (-24.64, 1.305, -15.26), (-24.86, -4.886, -14.11), (-41.08, 0.3014, -15.92), (-35.74, 0.5261, -15.77), (-35.7, -5.329, -14.91), (-8.354, -11.09, -14.89), (-2.831, -11.2, -15.28), (-2.817, -17.62, -15.38), (-8.227, 1.385, -15.88), (-2.741, 1.359, -15.97), (-2.788, -4.918, -15.61), (-19.28, 1.482, -15.29), (-13.75, 1.439, -15.63), (-13.86, -4.748, -14.6), (-8.403, -36.86, -14.42), (-2.81, -36.89, -15.41), (-2.784, -43.3, -15.61), (-8.327, -24.09, -15.06), (-2.794, -24.09, -15.55), (-2.812, -30.48, -15.4), (-19.43, -24.07, -13.78), (-13.88, -24.08, -14.36), (-13.98, -30.44, -13.56), (13.61, -11.25, -15.45), (19.09, -11.27, -15.51), (19.07, -17.6, -15.35), (13.67, 1.381, -15.92), (19.15, 1.375, -15.94), (19.12, -4.95, -15.74), (2.731, 1.365, -15.96), (8.202, 1.376, -15.93), (8.174, -4.95, -15.72), (35.57, -11.39, -15.96), (41.05, -11.41, -16.0), (41.05, -17.79, -16.0), (35.58, 1.346, -16.01), (41.06, 1.331, -16.03), (41.05, -5.025, -16.0), (24.63, 1.352, -15.98), (30.11, 1.357, -16.0), (30.1, -5.006, -15.94), (35.58, -36.94, -16.0), (41.05, -36.94, -16.0), (41.05, -43.32, -16.0), (35.57, -24.15, -15.92), (41.05, -24.17, -16.0), (41.05, -30.55, -16.0), (24.57, -24.04, -15.52), (30.07, -24.1, -15.73), (30.08, -30.5, -15.82), (13.68, 39.65, -16.0), (19.16, 39.65, -16.0), (19.16, 33.27, -16.0), (13.68, 52.42, -16.0), (19.16, 52.42, -16.0), (19.16, 46.04, -16.0), (2.737, 52.42, -16.0), (8.211, 52.42, -16.0), (8.211, 46.04, -16.0), (35.58, 39.65, -16.0), (41.05, 39.65, -16.0), (41.05, 33.27, -16.0), (35.58, 52.42, -16.0), (41.05, 52.42, -16.0), (41.05, 46.04, -16.0), (24.63, 52.42, -16.0), (30.11, 52.42, -16.0), (30.11, 46.04, -16.0), (34.84, 13.83, -16.34), (40.24, 13.71, -16.53), (40.23, 7.523, -16.41), (34.76, 26.78, -16.02), (40.13, 26.67, -16.03), (40.15, 20.34, -16.19), (24.05, 27.04, -15.99), (29.39, 27.06, -15.96), (29.45, 20.9, -16.31), (-30.11, 39.65, -16.0), (-24.63, 39.65, -16.0), (-24.63, 33.27, -16.0), (-30.11, 52.42, -16.0), (-24.63, 52.42, -16.0), (-24.63, 46.04, -16.0), (-41.05, 52.42, -16.0), (-35.58, 52.42, -16.0), (-35.58, 46.04, -16.0), (-8.211, 39.65, -16.0), (-2.737, 39.65, -16.0), (-2.784, 33.35, -16.01), (-8.211, 52.42, -16.0), (-2.737, 52.42, -16.0), (-2.737, 46.04, -16.0), (-19.16, 52.42, -16.0), (-13.68, 52.42, -16.0), (-13.68, 46.04, -16.0), (-8.06, 14.35, -16.05), (-2.781, 14.14, -16.15), (-2.676, 7.956, -16.03), (-8.061, 27.01, -16.0), (-3.09, 27.11, -16.16), (-3.141, 20.51, -16.27), (-18.74, 26.91, -16.0), (-13.4, 27.09, -15.98), (-13.44, 20.93, -15.98), (-28.84, 14.92, -16.03), (-23.29, 14.67, -15.92), (-23.35, 7.727, -15.79), (-29.43, 26.7, -16.03), (-24.08, 26.7, -16.04), (-23.93, 20.74, -16.07), (-40.25, 27.35, -15.76), (-34.86, 27.13, -15.86), (-35.11, 21.82, -15.89), (13.33, 14.2, -15.74), (18.68, 14.15, -15.97), (18.71, 7.866, -15.98), (13.87, 26.95, -16.1), (18.71, 26.76, -15.97), (18.68, 20.6, -15.96), (2.518, 27.4, -16.35), (8.557, 27.36, -16.33), (8.47, 20.41, -16.3), (13.65, -36.85, -15.7), (19.12, -36.86, -15.74), (19.15, -43.3, -15.94), (13.59, -23.97, -15.28), (19.07, -23.99, -15.35), (19.09, -30.41, -15.51), (2.669, -24.04, -15.48), (8.123, -23.99, -15.33), (8.145, -30.41, -15.5), (-30.56, -36.76, -12.22), (-25.14, -36.74, -11.81), (-25.07, -43.15, -12.36), (-30.46, -24.16, -13.03), (-24.97, -24.1, -13.24), (-25.08, -30.39, -12.28), (-41.3, -24.29, -13.9), (-35.9, -24.24, -13.28), (-35.94, -30.5, -13.05), (-41.29, -30.56, -14.04), (-30.54, -30.43, -12.4), (-30.51, -43.17, -12.71), (2.688, -30.45, -15.63), (13.61, -30.4, -15.45), (13.67, -43.3, -15.92), (2.414, 20.39, -16.44), (13.78, 20.44, -15.82), (13.36, 7.961, -15.99), (-40.44, 21.63, -15.8), (-29.21, 21.26, -16.11), (-28.89, 7.19, -15.9), (-18.8, 20.78, -15.98), (-8.076, 20.8, -16.08), (-8.05, 7.983, -15.98), (-19.16, 46.04, -16.0), (-8.211, 46.04, -16.0), (-8.215, 33.34, -15.99), (-41.05, 46.04, -16.0), (-30.11, 46.04, -16.0), (-30.11, 33.27, -16.0), (24.07, 20.92, -16.2), (34.77, 20.53, -16.13), (34.85, 7.66, -16.29), (24.63, 46.04, -16.0), (35.58, 46.04, -16.0), (35.58, 33.27, -16.0), (2.737, 46.04, -16.0), (13.68, 46.04, -16.0), (13.72, 33.31, -16.01), (24.59, -30.45, -15.65), (35.57, -30.54, -15.96), (35.58, -43.32, -16.0), (24.61, -4.976, -15.83), (35.58, -5.024, -16.0), (35.57, -17.77, -15.92), (2.709, -4.974, -15.78), (13.64, -4.94, -15.7), (13.59, -17.58, -15.27), (-19.56, -30.4, -12.68), (-8.381, -30.48, -14.6), (-8.37, -43.26, -14.69), (-19.39, -4.767, -14.15), (-8.303, -4.827, -15.28), (-8.324, -17.57, -15.12), (-41.15, -5.556, -15.05), (-30.29, -5.031, -14.42), (-30.37, -17.86, -13.76), (-41.29, -18.0, -13.93), (-19.39, -17.61, -14.12), (-19.56, -43.17, -12.71), (2.666, -17.65, -15.46), (24.57, -17.65, -15.52), (24.63, -43.31, -15.98), (2.693, 33.67, -16.06), (24.63, 33.29, -16.0), (24.08, 7.764, -16.06), (-41.06, 33.32, -15.98), (-19.16, 33.3, -16.0), (-18.83, 8.116, -15.76), (-41.14, 6.364, -16.05), (2.658, 7.969, -16.03), (2.733, -43.31, -15.98), (-41.21, -43.26, -14.69)], [], [(1088, 291, 3, 492), (1087, 297, 7, 488), (1086, 298, 8, 495), (1085, 295, 6, 496), (1084, 313, 20, 484), (1083, 314, 21, 499), (1082, 307, 15, 500), (1081, 317, 19, 483), (1080, 318, 22, 503), (1079, 310, 18, 504), (1078, 321, 12, 476), (1077, 322, 23, 507), (1076, 309, 17, 508), (1075, 325, 16, 480), (1074, 326, 24, 511), (1073, 303, 11, 512), (1072, 369, 64, 472), (1071, 370, 65, 515), (1070, 343, 39, 516), (1069, 373, 63, 471), (1068, 374, 66, 519), (1067, 366, 62, 520), (1066, 377, 32, 440), (1065, 378, 67, 523), (1064, 365, 61, 524), (1063, 381, 60, 468), (1062, 382, 68, 527), (1061, 349, 45, 528), (1060, 385, 59, 467), (1059, 386, 69, 531), (1058, 362, 58, 532), (1057, 389, 28, 436), (1056, 390, 70, 535), (1055, 361, 57, 536), (1054, 393, 56, 464), (1053, 394, 71, 539), (1052, 350, 46, 540), (1051, 397, 55, 463), (1050, 398, 72, 543), (1049, 358, 54, 544), (1048, 401, 35, 443), (1047, 402, 73, 547), (1046, 357, 53, 548), (1045, 405, 52, 460), (1044, 406, 74, 551), (1043, 347, 43, 552), (1042, 409, 51, 459), (1041, 410, 75, 555), (1040, 354, 50, 556), (1039, 413, 36, 444), (1038, 414, 76, 559), (1037, 353, 49, 560), (1036, 417, 48, 456), (1035, 418, 77, 563), (1034, 335, 31, 564), (1033, 421, 47, 455), (1032, 422, 78, 567), (1031, 338, 34, 568), (1030, 425, 40, 448), (1029, 426, 79, 571), (1028, 337, 33, 572), (1027, 429, 44, 452), (1026, 430, 80, 575), (1025, 331, 27, 576), (1024, 577, 224, 432), (1023, 578, 225, 579), (1022, 475, 123, 580), (1021, 581, 223, 431), (1020, 582, 226, 583), (1019, 574, 222, 584), (1018, 585, 100, 308), (1017, 586, 227, 587), (1016, 573, 221, 588), (1015, 589, 220, 428), (1014, 590, 228, 591), (1013, 481, 129, 592), (1012, 593, 219, 427), (1011, 594, 229, 595), (1010, 570, 218, 596), (1009, 597, 96, 304), (1008, 598, 230, 599), (1007, 569, 217, 600), (1006, 601, 216, 424), (1005, 602, 231, 603), (1004, 482, 130, 604), (1003, 605, 215, 423), (1002, 606, 232, 607), (1001, 566, 214, 608), (1000, 609, 103, 311), (999, 610, 233, 611), (998, 565, 213, 612), (997, 613, 212, 420), (996, 614, 234, 615), (995, 479, 127, 616), (994, 617, 211, 419), (993, 618, 235, 619), (992, 562, 210, 620), (991, 621, 104, 312), (990, 622, 236, 623), (989, 561, 209, 624), (988, 625, 208, 416), (987, 626, 237, 627), (986, 497, 145, 628), (985, 629, 207, 415), (984, 630, 238, 631), (983, 558, 206, 632), (982, 633, 92, 300), (981, 634, 239, 635), (980, 557, 205, 636), (979, 637, 204, 412), (978, 638, 240, 639), (977, 498, 146, 640), (976, 641, 203, 411), (975, 642, 241, 643), (974, 554, 202, 644), (973, 645, 107, 315), (972, 646, 242, 647), (971, 553, 201, 648), (970, 649, 200, 408), (969, 650, 243, 651), (968, 491, 139, 652), (967, 653, 199, 407), (966, 654, 244, 655), (965, 550, 198, 656), (964, 657, 108, 316), (963, 658, 245, 659), (962, 549, 197, 660), (961, 661, 196, 404), (960, 662, 246, 663), (959, 501, 149, 664), (958, 665, 195, 403), (957, 666, 247, 667), (956, 546, 194, 668), (955, 669, 91, 299), (954, 670, 248, 671), (953, 545, 193, 672), (952, 673, 192, 400), (951, 674, 249, 675), (950, 502, 150, 676), (949, 677, 191, 399), (948, 678, 250, 679), (947, 542, 190, 680), (946, 681, 111, 319), (945, 682, 251, 683), (944, 541, 189, 684), (943, 685, 188, 396), (942, 686, 252, 687), (941, 494, 142, 688), (940, 689, 187, 395), (939, 690, 253, 691), (938, 538, 186, 692), (937, 693, 112, 320), (936, 694, 254, 695), (935, 537, 185, 696), (934, 697, 184, 392), (933, 698, 255, 699), (932, 505, 153, 700), (931, 701, 183, 391), (930, 702, 256, 703), (929, 534, 182, 704), (928, 705, 84, 292), (927, 706, 257, 707), (926, 533, 181, 708), (925, 709, 180, 388), (924, 710, 258, 711), (923, 506, 154, 712), (922, 713, 179, 387), (921, 714, 259, 715), (920, 530, 178, 716), (919, 717, 115, 323), (918, 718, 260, 719), (917, 529, 177, 720), (916, 721, 176, 384), (915, 722, 261, 723), (914, 493, 141, 724), (913, 725, 175, 383), (912, 726, 262, 727), (911, 526, 174, 728), (910, 729, 116, 324), (909, 730, 263, 731), (908, 525, 173, 732), (907, 733, 172, 380), (906, 734, 264, 735), (905, 509, 157, 736), (904, 737, 171, 379), (903, 738, 265, 739), (902, 522, 170, 740), (901, 741, 88, 296), (900, 742, 266, 743), (899, 521, 169, 744), (898, 745, 168, 376), (897, 746, 267, 747), (896, 510, 158, 748), (895, 749, 167, 375), (894, 750, 268, 751), (893, 518, 166, 752), (892, 753, 119, 327), (891, 754, 269, 755), (890, 517, 165, 756), (889, 757, 164, 372), (888, 758, 270, 759), (887, 487, 135, 760), (886, 761, 163, 371), (885, 762, 271, 763), (884, 514, 162, 764), (883, 765, 120, 328), (882, 766, 272, 767), (881, 513, 161, 768), (880, 769, 160, 368), (879, 770, 273, 771), (878, 447, 95, 772), (877, 773, 159, 367), (876, 774, 274, 775), (875, 470, 118, 776), (874, 777, 128, 336), (873, 778, 275, 779), (872, 469, 117, 780), (871, 781, 156, 364), (870, 782, 276, 783), (869, 453, 101, 784), (868, 785, 155, 363), (867, 786, 277, 787), (866, 466, 114, 788), (865, 789, 124, 332), (864, 790, 278, 791), (863, 465, 113, 792), (862, 793, 152, 360), (861, 794, 279, 795), (860, 454, 102, 796), (859, 797, 151, 359), (858, 798, 280, 799), (857, 462, 110, 800), (856, 801, 131, 339), (855, 802, 281, 803), (854, 461, 109, 804), (853, 805, 148, 356), (852, 806, 282, 807), (851, 451, 99, 808), (850, 809, 147, 355), (849, 810, 283, 811), (848, 458, 106, 812), (847, 813, 132, 340), (846, 814, 284, 815), (845, 457, 105, 816), (844, 817, 144, 352), (843, 818, 285, 819), (842, 439, 87, 820), (841, 821, 143, 351), (840, 822, 286, 823), (839, 442, 90, 824), (838, 825, 136, 344), (837, 826, 287, 827), (836, 441, 89, 828), (835, 829, 140, 348), (834, 830, 288, 831), (833, 435, 83, 832), (830, 833, 832, 288), (224, 576, 833, 830), (576, 27, 435, 833), (573, 834, 831, 221), (80, 432, 834, 573), (432, 224, 830, 834), (429, 835, 348, 44), (221, 831, 835, 429), (831, 288, 829, 835), (826, 836, 828, 287), (220, 572, 836, 826), (572, 33, 441, 836), (569, 837, 827, 217), (79, 428, 837, 569), (428, 220, 826, 837), (425, 838, 344, 40), (217, 827, 838, 425), (827, 287, 825, 838), (822, 839, 824, 286), (216, 568, 839, 822), (568, 34, 442, 839), (565, 840, 823, 213), (78, 424, 840, 565), (424, 216, 822, 840), (421, 841, 351, 47), (213, 823, 841, 421), (823, 286, 821, 841), (818, 842, 820, 285), (212, 564, 842, 818), (564, 31, 439, 842), (561, 843, 819, 209), (77, 420, 843, 561), (420, 212, 818, 843), (417, 844, 352, 48), (209, 819, 844, 417), (819, 285, 817, 844), (814, 845, 816, 284), (208, 560, 845, 814), (560, 49, 457, 845), (557, 846, 815, 205), (76, 416, 846, 557), (416, 208, 814, 846), (413, 847, 340, 36), (205, 815, 847, 413), (815, 284, 813, 847), (810, 848, 812, 283), (204, 556, 848, 810), (556, 50, 458, 848), (553, 849, 811, 201), (75, 412, 849, 553), (412, 204, 810, 849), (409, 850, 355, 51), (201, 811, 850, 409), (811, 283, 809, 850), (806, 851, 808, 282), (200, 552, 851, 806), (552, 43, 451, 851), (549, 852, 807, 197), (74, 408, 852, 549), (408, 200, 806, 852), (405, 853, 356, 52), (197, 807, 853, 405), (807, 282, 805, 853), (802, 854, 804, 281), (196, 548, 854, 802), (548, 53, 461, 854), (545, 855, 803, 193), (73, 404, 855, 545), (404, 196, 802, 855), (401, 856, 339, 35), (193, 803, 856, 401), (803, 281, 801, 856), (798, 857, 800, 280), (192, 544, 857, 798), (544, 54, 462, 857), (541, 858, 799, 189), (72, 400, 858, 541), (400, 192, 798, 858), (397, 859, 359, 55), (189, 799, 859, 397), (799, 280, 797, 859), (794, 860, 796, 279), (188, 540, 860, 794), (540, 46, 454, 860), (537, 861, 795, 185), (71, 396, 861, 537), (396, 188, 794, 861), (393, 862, 360, 56), (185, 795, 862, 393), (795, 279, 793, 862), (790, 863, 792, 278), (184, 536, 863, 790), (536, 57, 465, 863), (533, 864, 791, 181), (70, 392, 864, 533), (392, 184, 790, 864), (389, 865, 332, 28), (181, 791, 865, 389), (791, 278, 789, 865), (786, 866, 788, 277), (180, 532, 866, 786), (532, 58, 466, 866), (529, 867, 787, 177), (69, 388, 867, 529), (388, 180, 786, 867), (385, 868, 363, 59), (177, 787, 868, 385), (787, 277, 785, 868), (782, 869, 784, 276), (176, 528, 869, 782), (528, 45, 453, 869), (525, 870, 783, 173), (68, 384, 870, 525), (384, 176, 782, 870), (381, 871, 364, 60), (173, 783, 871, 381), (783, 276, 781, 871), (778, 872, 780, 275), (172, 524, 872, 778), (524, 61, 469, 872), (521, 873, 779, 169), (67, 380, 873, 521), (380, 172, 778, 873), (377, 874, 336, 32), (169, 779, 874, 377), (779, 275, 777, 874), (774, 875, 776, 274), (168, 520, 875, 774), (520, 62, 470, 875), (517, 876, 775, 165), (66, 376, 876, 517), (376, 168, 774, 876), (373, 877, 367, 63), (165, 775, 877, 373), (775, 274, 773, 877), (770, 878, 772, 273), (164, 516, 878, 770), (516, 39, 447, 878), (513, 879, 771, 161), (65, 372, 879, 513), (372, 164, 770, 879), (369, 880, 368, 64), (161, 771, 880, 369), (771, 273, 769, 880), (766, 881, 768, 272), (163, 515, 881, 766), (515, 65, 513, 881), (470, 882, 767, 118), (62, 371, 882, 470), (371, 163, 766, 882), (326, 883, 328, 24), (118, 767, 883, 326), (767, 272, 765, 883), (762, 884, 764, 271), (104, 456, 884, 762), (456, 48, 514, 884), (510, 885, 763, 158), (20, 312, 885, 510), (312, 104, 762, 885), (366, 886, 371, 62), (158, 763, 886, 366), (763, 271, 761, 886), (758, 887, 760, 270), (144, 496, 887, 758), (496, 6, 487, 887), (514, 888, 759, 162), (48, 352, 888, 514), (352, 144, 758, 888), (370, 889, 372, 65), (162, 759, 889, 370), (759, 270, 757, 889), (754, 890, 756, 269), (167, 519, 890, 754), (519, 66, 517, 890), (453, 891, 755, 101), (45, 375, 891, 453), (375, 167, 754, 891), (309, 892, 327, 17), (101, 755, 892, 309), (755, 269, 753, 892), (750, 893, 752, 268), (92, 444, 893, 750), (444, 36, 518, 893), (493, 894, 751, 141), (8, 300, 894, 493), (300, 92, 750, 894), (349, 895, 375, 45), (141, 751, 895, 349), (751, 268, 749, 895), (746, 896, 748, 267), (132, 484, 896, 746), (484, 20, 510, 896), (518, 897, 747, 166), (36, 340, 897, 518), (340, 132, 746, 897), (374, 898, 376, 66), (166, 747, 898, 374), (747, 267, 745, 898), (742, 899, 744, 266), (171, 523, 899, 742), (523, 67, 521, 899), (441, 900, 743, 89), (33, 379, 900, 441), (379, 171, 742, 900), (297, 901, 296, 7), (89, 743, 901, 297), (743, 266, 741, 901), (738, 902, 740, 265), (119, 471, 902, 738), (471, 63, 522, 902), (481, 903, 739, 129), (17, 327, 903, 481), (327, 119, 738, 903), (337, 904, 379, 33), (129, 739, 904, 337), (739, 265, 737, 904), (734, 905, 736, 264), (159, 511, 905, 734), (511, 24, 509, 905), (522, 906, 735, 170), (63, 367, 906, 522), (367, 159, 734, 906), (378, 907, 380, 67), (170, 735, 907, 378), (735, 264, 733, 907), (730, 908, 732, 263), (175, 527, 908, 730), (527, 68, 525, 908), (466, 909, 731, 114), (58, 383, 909, 466), (383, 175, 730, 909), (322, 910, 324, 23), (114, 731, 910, 322), (731, 263, 729, 910), (726, 911, 728, 262), (103, 455, 911, 726), (455, 47, 526, 911), (506, 912, 727, 154), (19, 311, 912, 506), (311, 103, 726, 912), (362, 913, 383, 58), (154, 727, 913, 362), (727, 262, 725, 913), (722, 914, 724, 261), (143, 495, 914, 722), (495, 8, 493, 914), (526, 915, 723, 174), (47, 351, 915, 526), (351, 143, 722, 915), (382, 916, 384, 68), (174, 723, 916, 382), (723, 261, 721, 916), (718, 917, 720, 260), (179, 531, 917, 718), (531, 69, 529, 917), (333, 918, 719, 125), (29, 387, 918, 333), (387, 179, 718, 918), (477, 919, 323, 13), (125, 719, 919, 477), (719, 260, 717, 919), (714, 920, 716, 259), (91, 443, 920, 714), (443, 35, 530, 920), (293, 921, 715, 85), (4, 299, 921, 293), (299, 91, 714, 921), (437, 922, 387, 29), (85, 715, 922, 437), (715, 259, 713, 922), (710, 923, 712, 258), (131, 483, 923, 710), (483, 19, 506, 923), (530, 924, 711, 178), (35, 339, 924, 530), (339, 131, 710, 924), (386, 925, 388, 69), (178, 711, 925, 386), (711, 258, 709, 925), (706, 926, 708, 257), (183, 535, 926, 706), (535, 70, 533, 926), (345, 927, 707, 137), (41, 391, 927, 345), (391, 183, 706, 927), (489, 928, 292, 2), (137, 707, 928, 489), (707, 257, 705, 928), (702, 929, 704, 256), (115, 467, 929, 702), (467, 59, 534, 929), (305, 930, 703, 97), (13, 323, 930, 305), (323, 115, 702, 930), (449, 931, 391, 41), (97, 703, 931, 449), (703, 256, 701, 931), (698, 932, 700, 255), (155, 507, 932, 698), (507, 23, 505, 932), (534, 933, 699, 182), (59, 363, 933, 534), (363, 155, 698, 933), (390, 934, 392, 70), (182, 699, 934, 390), (699, 255, 697, 934), (694, 935, 696, 254), (187, 539, 935, 694), (539, 71, 537, 935), (462, 936, 695, 110), (54, 395, 936, 462), (395, 187, 694, 936), (318, 937, 320, 22), (110, 695, 937, 318), (695, 254, 693, 937), (690, 938, 692, 253), (126, 334, 938, 690), (334, 30, 538, 938), (502, 939, 691, 150), (14, 478, 939, 502), (478, 126, 690, 939), (358, 940, 395, 54), (150, 691, 940, 358), (691, 253, 689, 940), (686, 941, 688, 252), (86, 294, 941, 686), (294, 5, 494, 941), (538, 942, 687, 186), (30, 438, 942, 538), (438, 86, 686, 942), (394, 943, 396, 71), (186, 687, 943, 394), (687, 252, 685, 943), (682, 944, 684, 251), (191, 543, 944, 682), (543, 72, 541, 944), (329, 945, 683, 121), (25, 399, 945, 329), (399, 191, 682, 945), (473, 946, 319, 9), (121, 683, 946, 473), (683, 251, 681, 946), (678, 947, 680, 250), (138, 346, 947, 678), (346, 42, 542, 947), (289, 948, 679, 81), (0, 490, 948, 289), (490, 138, 678, 948), (433, 949, 399, 25), (81, 679, 949, 433), (679, 250, 677, 949), (674, 950, 676, 249), (98, 306, 950, 674), (306, 14, 502, 950), (542, 951, 675, 190), (42, 450, 951, 542), (450, 98, 674, 951), (398, 952, 400, 72), (190, 675, 952, 398), (675, 249, 673, 952), (670, 953, 672, 248), (195, 547, 953, 670), (547, 73, 545, 953), (341, 954, 671, 133), (37, 403, 954, 341), (403, 195, 670, 954), (485, 955, 299, 4), (133, 671, 955, 485), (671, 248, 669, 955), (666, 956, 668, 247), (111, 463, 956, 666), (463, 55, 546, 956), (301, 957, 667, 93), (9, 319, 957, 301), (319, 111, 666, 957), (445, 958, 403, 37), (93, 667, 958, 445), (667, 247, 665, 958), (662, 959, 664, 246), (151, 503, 959, 662), (503, 22, 501, 959), (546, 960, 663, 194), (55, 359, 960, 546), (359, 151, 662, 960), (402, 961, 404, 73), (194, 663, 961, 402), (663, 246, 661, 961), (658, 962, 660, 245), (199, 551, 962, 658), (551, 74, 549, 962), (458, 963, 659, 106), (50, 407, 963, 458), (407, 199, 658, 963), (314, 964, 316, 21), (106, 659, 964, 314), (659, 245, 657, 964), (654, 965, 656, 244), (122, 330, 965, 654), (330, 26, 550, 965), (498, 966, 655, 146), (10, 474, 966, 498), (474, 122, 654, 966), (354, 967, 407, 50), (146, 655, 967, 354), (655, 244, 653, 967), (650, 968, 652, 243), (82, 290, 968, 650), (290, 1, 491, 968), (550, 969, 651, 198), (26, 434, 969, 550), (434, 82, 650, 969), (406, 970, 408, 74), (198, 651, 970, 406), (651, 243, 649, 970), (646, 971, 648, 242), (203, 555, 971, 646), (555, 75, 553, 971), (454, 972, 647, 102), (46, 411, 972, 454), (411, 203, 646, 972), (310, 973, 315, 18), (102, 647, 973, 310), (647, 242, 645, 973), (642, 974, 644, 241), (134, 342, 974, 642), (342, 38, 554, 974), (494, 975, 643, 142), (5, 486, 975, 494), (486, 134, 642, 975), (350, 976, 411, 46), (142, 643, 976, 350), (643, 241, 641, 976), (638, 977, 640, 240), (94, 302, 977, 638), (302, 10, 498, 977), (554, 978, 639, 202), (38, 446, 978, 554), (446, 94, 638, 978), (410, 979, 412, 75), (202, 639, 979, 410), (639, 240, 637, 979), (634, 980, 636, 239), (207, 559, 980, 634), (559, 76, 557, 980), (442, 981, 635, 90), (34, 415, 981, 442), (415, 207, 634, 981), (298, 982, 300, 8), (90, 635, 982, 298), (635, 239, 633, 982), (630, 983, 632, 238), (107, 459, 983, 630), (459, 51, 558, 983), (482, 984, 631, 130), (18, 315, 984, 482), (315, 107, 630, 984), (338, 985, 415, 34), (130, 631, 985, 338), (631, 238, 629, 985), (626, 986, 628, 237), (147, 499, 986, 626), (499, 21, 497, 986), (558, 987, 627, 206), (51, 355, 987, 558), (355, 147, 626, 987), (414, 988, 416, 76), (206, 627, 988, 414), (627, 237, 625, 988), (622, 989, 624, 236), (211, 563, 989, 622), (563, 77, 561, 989), (457, 990, 623, 105), (49, 419, 990, 457), (419, 211, 622, 990), (313, 991, 312, 20), (105, 623, 991, 313), (623, 236, 621, 991), (618, 992, 620, 235), (108, 460, 992, 618), (460, 52, 562, 992), (497, 993, 619, 145), (21, 316, 993, 497), (316, 108, 618, 993), (353, 994, 419, 49), (145, 619, 994, 353), (619, 235, 617, 994), (614, 995, 616, 234), (148, 500, 995, 614), (500, 15, 479, 995), (562, 996, 615, 210), (52, 356, 996, 562), (356, 148, 614, 996), (418, 997, 420, 77), (210, 615, 997, 418), (615, 234, 613, 997), (610, 998, 612, 233), (215, 567, 998, 610), (567, 78, 565, 998), (461, 999, 611, 109), (53, 423, 999, 461), (423, 215, 610, 999), (317, 1000, 311, 19), (109, 611, 1000, 317), (611, 233, 609, 1000), (606, 1001, 608, 232), (112, 464, 1001, 606), (464, 56, 566, 1001), (501, 1002, 607, 149), (22, 320, 1002, 501), (320, 112, 606, 1002), (357, 1003, 423, 53), (149, 607, 1003, 357), (607, 232, 605, 1003), (602, 1004, 604, 231), (152, 504, 1004, 602), (504, 18, 482, 1004), (566, 1005, 603, 214), (56, 360, 1005, 566), (360, 152, 602, 1005), (422, 1006, 424, 78), (214, 603, 1006, 422), (603, 231, 601, 1006), (598, 1007, 600, 230), (219, 571, 1007, 598), (571, 79, 569, 1007), (465, 1008, 599, 113), (57, 427, 1008, 465), (427, 219, 598, 1008), (321, 1009, 304, 12), (113, 599, 1009, 321), (599, 230, 597, 1009), (594, 1010, 596, 229), (116, 468, 1010, 594), (468, 60, 570, 1010), (505, 1011, 595, 153), (23, 324, 1011, 505), (324, 116, 594, 1011), (361, 1012, 427, 57), (153, 595, 1012, 361), (595, 229, 593, 1012), (590, 1013, 592, 228), (156, 508, 1013, 590), (508, 17, 481, 1013), (570, 1014, 591, 218), (60, 364, 1014, 570), (364, 156, 590, 1014), (426, 1015, 428, 79), (218, 591, 1015, 426), (591, 228, 589, 1015), (586, 1016, 588, 227), (223, 575, 1016, 586), (575, 80, 573, 1016), (469, 1017, 587, 117), (61, 431, 1017, 469), (431, 223, 586, 1017), (325, 1018, 308, 16), (117, 587, 1018, 325), (587, 227, 585, 1018), (582, 1019, 584, 226), (120, 472, 1019, 582), (472, 64, 574, 1019), (509, 1020, 583, 157), (24, 328, 1020, 509), (328, 120, 582, 1020), (365, 1021, 431, 61), (157, 583, 1021, 365), (583, 226, 581, 1021), (578, 1022, 580, 225), (160, 512, 1022, 578), (512, 11, 475, 1022), (574, 1023, 579, 222), (64, 368, 1023, 574), (368, 160, 578, 1023), (430, 1024, 432, 80), (222, 579, 1024, 430), (579, 225, 577, 1024), (577, 1025, 576, 224), (225, 580, 1025, 577), (580, 123, 331, 1025), (581, 1026, 575, 223), (226, 584, 1026, 581), (584, 222, 430, 1026), (585, 1027, 452, 100), (227, 588, 1027, 585), (588, 221, 429, 1027), (589, 1028, 572, 220), (228, 592, 1028, 589), (592, 129, 337, 1028), (593, 1029, 571, 219), (229, 596, 1029, 593), (596, 218, 426, 1029), (597, 1030, 448, 96), (230, 600, 1030, 597), (600, 217, 425, 1030), (601, 1031, 568, 216), (231, 604, 1031, 601), (604, 130, 338, 1031), (605, 1032, 567, 215), (232, 608, 1032, 605), (608, 214, 422, 1032), (609, 1033, 455, 103), (233, 612, 1033, 609), (612, 213, 421, 1033), (613, 1034, 564, 212), (234, 616, 1034, 613), (616, 127, 335, 1034), (617, 1035, 563, 211), (235, 620, 1035, 617), (620, 210, 418, 1035), (621, 1036, 456, 104), (236, 624, 1036, 621), (624, 209, 417, 1036), (625, 1037, 560, 208), (237, 628, 1037, 625), (628, 145, 353, 1037), (629, 1038, 559, 207), (238, 632, 1038, 629), (632, 206, 414, 1038), (633, 1039, 444, 92), (239, 636, 1039, 633), (636, 205, 413, 1039), (637, 1040, 556, 204), (240, 640, 1040, 637), (640, 146, 354, 1040), (641, 1041, 555, 203), (241, 644, 1041, 641), (644, 202, 410, 1041), (645, 1042, 459, 107), (242, 648, 1042, 645), (648, 201, 409, 1042), (649, 1043, 552, 200), (243, 652, 1043, 649), (652, 139, 347, 1043), (653, 1044, 551, 199), (244, 656, 1044, 653), (656, 198, 406, 1044), (657, 1045, 460, 108), (245, 660, 1045, 657), (660, 197, 405, 1045), (661, 1046, 548, 196), (246, 664, 1046, 661), (664, 149, 357, 1046), (665, 1047, 547, 195), (247, 668, 1047, 665), (668, 194, 402, 1047), (669, 1048, 443, 91), (248, 672, 1048, 669), (672, 193, 401, 1048), (673, 1049, 544, 192), (249, 676, 1049, 673), (676, 150, 358, 1049), (677, 1050, 543, 191), (250, 680, 1050, 677), (680, 190, 398, 1050), (681, 1051, 463, 111), (251, 684, 1051, 681), (684, 189, 397, 1051), (685, 1052, 540, 188), (252, 688, 1052, 685), (688, 142, 350, 1052), (689, 1053, 539, 187), (253, 692, 1053, 689), (692, 186, 394, 1053), (693, 1054, 464, 112), (254, 696, 1054, 693), (696, 185, 393, 1054), (697, 1055, 536, 184), (255, 700, 1055, 697), (700, 153, 361, 1055), (701, 1056, 535, 183), (256, 704, 1056, 701), (704, 182, 390, 1056), (705, 1057, 436, 84), (257, 708, 1057, 705), (708, 181, 389, 1057), (709, 1058, 532, 180), (258, 712, 1058, 709), (712, 154, 362, 1058), (713, 1059, 531, 179), (259, 716, 1059, 713), (716, 178, 386, 1059), (717, 1060, 467, 115), (260, 720, 1060, 717), (720, 177, 385, 1060), (721, 1061, 528, 176), (261, 724, 1061, 721), (724, 141, 349, 1061), (725, 1062, 527, 175), (262, 728, 1062, 725), (728, 174, 382, 1062), (729, 1063, 468, 116), (263, 732, 1063, 729), (732, 173, 381, 1063), (733, 1064, 524, 172), (264, 736, 1064, 733), (736, 157, 365, 1064), (737, 1065, 523, 171), (265, 740, 1065, 737), (740, 170, 378, 1065), (741, 1066, 440, 88), (266, 744, 1066, 741), (744, 169, 377, 1066), (745, 1067, 520, 168), (267, 748, 1067, 745), (748, 158, 366, 1067), (749, 1068, 519, 167), (268, 752, 1068, 749), (752, 166, 374, 1068), (753, 1069, 471, 119), (269, 756, 1069, 753), (756, 165, 373, 1069), (757, 1070, 516, 164), (270, 760, 1070, 757), (760, 135, 343, 1070), (761, 1071, 515, 163), (271, 764, 1071, 761), (764, 162, 370, 1071), (765, 1072, 472, 120), (272, 768, 1072, 765), (768, 161, 369, 1072), (769, 1073, 512, 160), (273, 772, 1073, 769), (772, 95, 303, 1073), (773, 1074, 511, 159), (274, 776, 1074, 773), (776, 118, 326, 1074), (777, 1075, 480, 128), (275, 780, 1075, 777), (780, 117, 325, 1075), (781, 1076, 508, 156), (276, 784, 1076, 781), (784, 101, 309, 1076), (785, 1077, 507, 155), (277, 788, 1077, 785), (788, 114, 322, 1077), (789, 1078, 476, 124), (278, 792, 1078, 789), (792, 113, 321, 1078), (793, 1079, 504, 152), (279, 796, 1079, 793), (796, 102, 310, 1079), (797, 1080, 503, 151), (280, 800, 1080, 797), (800, 110, 318, 1080), (801, 1081, 483, 131), (281, 804, 1081, 801), (804, 109, 317, 1081), (805, 1082, 500, 148), (282, 808, 1082, 805), (808, 99, 307, 1082), (809, 1083, 499, 147), (283, 812, 1083, 809), (812, 106, 314, 1083), (813, 1084, 484, 132), (284, 816, 1084, 813), (816, 105, 313, 1084), (817, 1085, 496, 144), (285, 820, 1085, 817), (820, 87, 295, 1085), (821, 1086, 495, 143), (286, 824, 1086, 821), (824, 90, 298, 1086), (825, 1087, 488, 136), (287, 828, 1087, 825), (828, 89, 297, 1087), (829, 1088, 492, 140), (288, 832, 1088, 829), (832, 83, 291, 1088)])
me_plane.use_remesh_preserve_volume = False
me_plane.use_remesh_preserve_attributes = False
me_plane.use_mirror_vertex_groups = False
me_plane.update()
me_circle = bpy.data.meshes.new('Circle')
me_circle.from_pydata([(1.413e-08, 0.3877, 0.01972), (-0.3874, 0.1066, 0.006093), (-0.2394, -0.3483, -0.01595), (0.2394, -0.3483, -0.01595), (0.3874, 0.1066, 0.006093), (1.609e-08, 0.1757, 4.235), (-0.3524, -0.08024, 4.242), (-0.2178, -0.4943, 4.253), (0.2178, -0.4943, 4.253), (0.3524, -0.08024, 4.242), (2.3e-08, 0.4064, 10.52), (-0.2573, 0.2197, 10.51), (-0.159, -0.08234, 10.49), (0.159, -0.08234, 10.49), (0.2573, 0.2197, 10.51), (2.3e-08, 0.4339, 14.71), (-0.2573, 0.2473, 14.7), (-0.159, -0.05476, 14.68), (0.159, -0.05476, 14.68), (0.2573, 0.2473, 14.7), (0.74, -1.61, 11.65), (0.74, -1.583, 13.54), (0.74, 1.244, 11.84), (0.74, 1.355, 13.54), (0.74, 1.851, 14.14), (0.74, 2.265, 11.12), (0.74, 2.042, 13.58), (0.74, 2.182, 11.92), (0.74, 2.232, 14.54), (0.74, 4.388, 13.04), (0.74, -2.714, 13.51), (0.74, -2.465, 12.24), (0.74, -2.107, 11.99), (0.74, -2.134, 11.52), (0.74, -0.3997, 11.73), (0.74, -0.7796, 11.7), (0.74, -0.5914, 12.12), (0.1896, -1.61, 11.65), (0.1896, -1.583, 13.54), (0.1896, 1.244, 11.84), (0.1896, 1.355, 13.54), (0.1896, 1.851, 14.14), (0.1896, 2.265, 11.12), (0.1896, 2.042, 13.58), (0.1896, 2.182, 11.92), (0.1896, 2.232, 14.54), (0.1896, 4.388, 13.04), (0.1896, -2.714, 13.51), (0.1896, -2.465, 12.24), (0.1896, -2.107, 11.99), (0.1896, -2.134, 11.52), (0.1896, -0.3997, 11.73), (0.1896, -0.7796, 11.7), (0.1896, -0.5914, 12.12), (0.9114, 0.4779, 12.19), (0.9114, 0.2769, 12.39), (0.9114, 0.02072, 12.27), (0.9114, 0.06333, 11.98), (0.9114, 0.3459, 11.94), (0.6865, 0.3459, 11.94), (0.6865, 0.06333, 11.98), (0.6865, 0.02072, 12.27), (0.6865, 0.2769, 12.39), (0.6865, 0.4779, 12.19), (0.668, 0.4462, 12.91), (0.668, 0.2801, 13.2), (0.668, -0.04627, 13.13), (0.668, -0.08191, 12.8), (0.668, 0.2224, 12.66), (0.9299, 0.2224, 12.66), (0.9299, -0.08191, 12.8), (0.9299, -0.04627, 13.13), (0.9299, 0.2801, 13.2), (0.9299, 0.4462, 12.91), (0.281, 2.935, 8.897), (0.3034, 2.556, 8.657), (0.7133, -2.454, 9.547), (0.6921, -2.505, 8.653), (0.6678, -1.794, 9.729), (0.311, 2.879, 9.81), (-0.07732, 2.908, 8.884), (-0.04823, 2.529, 8.645), (0.3368, -2.483, 9.535), (0.3406, -2.532, 8.64), (0.2861, -1.824, 9.717), (-0.07287, 2.85, 9.798), (0.5428, 1.379, 8.231), (0.511, 1.531, 6.983), (0.4922, -1.593, 8.098), (0.4566, -1.814, 6.927), (0.521, 0.05168, 8.2), (0.5283, 0.5483, 8.179), (0.5134, 0.2414, 7.812), (0.2106, 1.385, 8.231), (0.213, 1.536, 6.983), (0.1636, -1.588, 8.098), (0.1601, -1.809, 6.927), (0.1896, 0.05692, 8.2), (0.1975, 0.5535, 8.18), (0.1926, 0.2464, 7.812)], [], [(0, 5, 9, 4), (3, 8, 7, 2), (1, 6, 5, 0), (4, 9, 8, 3), (2, 7, 6, 1), (5, 10, 14, 9), (8, 13, 12, 7), (6, 11, 10, 5), (9, 14, 13, 8), (7, 12, 11, 6), (11, 16, 15, 10), (14, 19, 18, 13), (12, 17, 16, 11), (10, 15, 19, 14), (13, 18, 17, 12), (20, 35, 36, 34, 22, 23, 21), (22, 27, 26, 23), (27, 29, 28, 26), (24, 26, 28), (25, 29, 27), (33, 20, 21, 30, 31, 32), (39, 40, 43, 44), (37, 38, 40, 39, 51, 53, 52), (44, 43, 45, 46), (41, 45, 43), (42, 44, 46), (50, 49, 48, 47, 38, 37), (32, 31, 48, 49), (29, 25, 42, 46), (34, 36, 53, 51), (35, 20, 37, 52), (33, 32, 49, 50), (28, 45, 41, 24), (20, 33, 50, 37), (28, 29, 46, 45), (21, 23, 40, 38), (24, 41, 43, 26), (25, 27, 44, 42), (27, 22, 39, 44), (22, 34, 51, 39), (30, 21, 38, 47), (31, 30, 47, 48), (23, 26, 43, 40), (36, 35, 52, 53), (54, 55, 56, 57, 58), (54, 63, 62, 55), (58, 59, 63, 54), (55, 62, 61, 56), (56, 61, 60, 57), (70, 67, 68, 69), (71, 66, 67, 70), (72, 65, 66, 71), (69, 68, 64, 73), (73, 64, 65, 72), (57, 60, 59, 58), (73, 72, 71, 70, 69), (74, 79, 78, 76, 77, 75), (80, 81, 83, 82, 84, 85), (79, 74, 80, 85), (75, 77, 83, 81), (76, 78, 84, 82), (86, 91, 92, 90, 88, 89, 87), (93, 94, 96, 95, 97, 99, 98), (90, 92, 99, 97), (91, 86, 93, 98), (87, 89, 96, 94), (88, 90, 97, 95), (92, 91, 98, 99), (79, 85, 84, 78), (75, 81, 80, 74), (76, 82, 83, 77), (88, 95, 96, 89)])
me_circle.use_remesh_preserve_volume = False
me_circle.use_remesh_preserve_attributes = False
me_circle.use_mirror_vertex_groups = False
me_circle.update()

# ---- objects
ob_cube = bpy.data.objects.new('Cube', me_cube_001)
ob_plane = bpy.data.objects.new('Plane', me_plane)
ob_circle = bpy.data.objects.new('Circle', me_circle)

# ---- transforms, parenting, visibility, modifiers, constraints
ob_cube.location = (4.585, -1.933, 16.22)
ob_cube.lineart.crease_threshold = 0.0
ob_plane.location = (4.585, -1.933, 16.22)
ob_plane.hide_viewport = True
ob_plane.lineart.crease_threshold = 0.0
ob_circle.location = (-0.3523, 0.001216, -0.001963)
ob_circle.lineart.crease_threshold = 0.0

# ---- collection membership
col_collection_1.objects.link(ob_cube)
col_collection_1.objects.link(ob_plane)
col_collection_1.objects.link(ob_circle)

# ---- scene / render settings (as saved in the file)
scene.frame_start = 1; scene.frame_end = 250; scene.frame_set(1)
scene.render.engine = 'BLENDER_EEVEE_NEXT'
scene.render.resolution_percentage = 50
scene.render.dither_intensity = 0.0
scene.cycles.use_denoising = False
scene.cycles.samples = 128
scene.cycles.sampling_pattern = 'TABULATED_SOBOL'
scene.cycles.light_sampling_threshold = 0.0
scene.cycles.use_adaptive_sampling = False
scene.cycles.use_light_tree = False
scene.cycles.blur_glossy = 0.0
scene.cycles.sample_clamp_indirect = 0.0
scene.view_settings.view_transform = 'Standard'
bpy.context.view_layer.update()

# ---- added for rendering (the .blend has no active camera and no usable light): camera, sun
cam_auto = bpy.data.cameras.new('AutoCamera')
cam_auto.lens = 50.0
cam_auto.sensor_width = 36.0
cam_auto.clip_end = 2246.43
ob_auto_camera = bpy.data.objects.new('AutoCamera', cam_auto)
scene.collection.objects.link(ob_auto_camera)
ob_auto_camera.location = (127.911, -149.054, 101.356)
ob_auto_camera.rotation_euler = (1.09748, -7.21219e-08, 0.694738)
scene.camera = ob_auto_camera
light_auto_sun = bpy.data.lights.new('AutoSun', 'SUN')
light_auto_sun.energy = 3.0
light_auto_sun.angle = 0.0523599
ob_auto_sun = bpy.data.objects.new('AutoSun', light_auto_sun)
scene.collection.objects.link(ob_auto_sun)
ob_auto_sun.rotation_euler = (0.872665, 0.174533, 0.523599)
bpy.context.view_layer.update()
